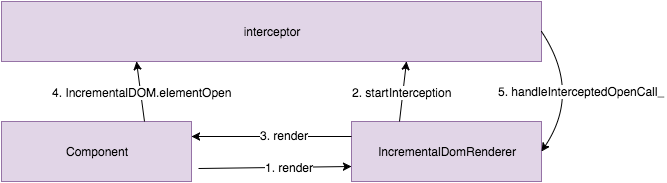

The diagram above was exported from draw.io. Its source (the exported page's mxGraphModel, read from the mxfile embedded in the PNG):
<mxGraphModel dx="944" dy="571" grid="1" gridSize="10" guides="1" tooltips="1" connect="1" arrows="1" fold="1" page="1" pageScale="1" pageWidth="850" pageHeight="1100" background="#ffffff" math="0" shadow="0">
  <root>
    <mxCell id="0" />
    <mxCell id="1" parent="0" />
    <mxCell id="2" value="Component" style="whiteSpace=wrap;html=1;labelBackgroundColor=none;fillColor=#e1d5e7;strokeColor=#9673a6;" vertex="1" parent="1">
      <mxGeometry x="50" y="380" width="190" height="60" as="geometry" />
    </mxCell>
    <mxCell id="3" value="interceptor" style="whiteSpace=wrap;html=1;labelBackgroundColor=none;fillColor=#e1d5e7;strokeColor=#9673a6;" vertex="1" parent="1">
      <mxGeometry x="50" y="260" width="540" height="60" as="geometry" />
    </mxCell>
    <mxCell id="4" value="IncrementalDomRenderer" style="whiteSpace=wrap;html=1;labelBackgroundColor=none;fillColor=#e1d5e7;strokeColor=#9673a6;" vertex="1" parent="1">
      <mxGeometry x="400" y="380" width="190" height="60" as="geometry" />
    </mxCell>
    <mxCell id="5" value="" style="endArrow=classic;html=1;exitX=1.037;exitY=0.783;entryX=0;entryY=0.75;exitPerimeter=0;" edge="1" source="2" target="4" parent="1">
      <mxGeometry x="247" y="425" width="50" height="50" as="geometry">
        <mxPoint x="80" y="510" as="sourcePoint" />
        <mxPoint x="130" y="460" as="targetPoint" />
      </mxGeometry>
    </mxCell>
    <mxCell id="6" value="1. render" style="text;html=1;resizable=0;points=[];align=center;verticalAlign=middle;labelBackgroundColor=#ffffff;" vertex="1" connectable="0" parent="5">
      <mxGeometry x="0.1869" relative="1" as="geometry">
        <mxPoint as="offset" />
      </mxGeometry>
    </mxCell>
    <mxCell id="7" value="1. render" style="text;html=1;resizable=0;points=[];align=center;verticalAlign=middle;labelBackgroundColor=#ffffff;" vertex="1" connectable="0" parent="1">
      <mxGeometry x="337.99222620876753" y="425.8105591345259" as="geometry">
        <mxPoint as="offset" />
      </mxGeometry>
    </mxCell>
    <mxCell id="8" value="" style="endArrow=classic;html=1;exitX=0.25;exitY=0;entryX=0.75;entryY=1;" edge="1" source="4" target="3" parent="1">
      <mxGeometry x="448" y="320" width="50" height="50" as="geometry">
        <mxPoint x="80" y="510" as="sourcePoint" />
        <mxPoint x="130" y="460" as="targetPoint" />
      </mxGeometry>
    </mxCell>
    <mxCell id="9" value="2. startInterception" style="text;html=1;resizable=0;points=[];align=center;verticalAlign=middle;labelBackgroundColor=#ffffff;" vertex="1" connectable="0" parent="8">
      <mxGeometry x="-0.2752" y="-3" relative="1" as="geometry">
        <mxPoint x="-4" y="-8" as="offset" />
      </mxGeometry>
    </mxCell>
    <mxCell id="10" value="2. startInterception" style="text;html=1;resizable=0;points=[];align=center;verticalAlign=middle;labelBackgroundColor=#ffffff;" vertex="1" connectable="0" parent="1">
      <mxGeometry x="449.52916480758586" y="350.4958530387612" as="geometry">
        <mxPoint x="-4" y="-8" as="offset" />
      </mxGeometry>
    </mxCell>
    <mxCell id="11" value="" style="endArrow=classic;html=1;exitX=0;exitY=0.25;entryX=1;entryY=0.25;" edge="1" source="4" target="2" parent="1">
      <mxGeometry x="240" y="395" width="50" height="50" as="geometry">
        <mxPoint x="80" y="510" as="sourcePoint" />
        <mxPoint x="130" y="460" as="targetPoint" />
      </mxGeometry>
    </mxCell>
    <mxCell id="12" value="3. render" style="text;html=1;resizable=0;points=[];align=center;verticalAlign=middle;labelBackgroundColor=#ffffff;" vertex="1" connectable="0" parent="11">
      <mxGeometry x="-0.15" y="-2" relative="1" as="geometry">
        <mxPoint as="offset" />
      </mxGeometry>
    </mxCell>
    <mxCell id="13" value="3. render" style="text;html=1;resizable=0;points=[];align=center;verticalAlign=middle;labelBackgroundColor=#ffffff;" vertex="1" connectable="0" parent="1">
      <mxGeometry x="332" y="393" as="geometry">
        <mxPoint as="offset" />
      </mxGeometry>
    </mxCell>
    <mxCell id="14" value="" style="endArrow=classic;html=1;exitX=0.75;exitY=0;entryX=0.25;entryY=1;" edge="1" source="2" target="3" parent="1">
      <mxGeometry x="185" y="320" width="50" height="50" as="geometry">
        <mxPoint x="80" y="510" as="sourcePoint" />
        <mxPoint x="130" y="460" as="targetPoint" />
      </mxGeometry>
    </mxCell>
    <mxCell id="15" value="4. IncrementalDOM.elementOpen" style="text;html=1;resizable=0;points=[];align=center;verticalAlign=middle;labelBackgroundColor=#ffffff;" vertex="1" connectable="0" parent="14">
      <mxGeometry x="0.2818" y="-2" relative="1" as="geometry">
        <mxPoint y="9" as="offset" />
      </mxGeometry>
    </mxCell>
    <mxCell id="16" value="4. IncrementalDOM.elementOpen" style="text;html=1;resizable=0;points=[];align=center;verticalAlign=middle;labelBackgroundColor=#ffffff;" vertex="1" connectable="0" parent="1">
      <mxGeometry x="189.82807071781554" y="350.07778443319523" as="geometry">
        <mxPoint y="9" as="offset" />
      </mxGeometry>
    </mxCell>
    <mxCell id="17" value="" style="endArrow=classic;html=1;entryX=1;entryY=0.5;curved=1;" edge="1" target="4" parent="1">
      <mxGeometry x="590" y="290" width="50" height="50" as="geometry">
        <mxPoint x="590" y="290" as="sourcePoint" />
        <mxPoint x="545" y="220" as="targetPoint" />
        <Array as="points">
          <mxPoint x="630" y="350" />
        </Array>
      </mxGeometry>
    </mxCell>
    <mxCell id="18" value="5. handleInterceptedOpenCall_" style="text;html=1;resizable=0;points=[];align=center;verticalAlign=middle;labelBackgroundColor=#ffffff;" vertex="1" connectable="0" parent="17">
      <mxGeometry x="-0.2985" y="-4" relative="1" as="geometry">
        <mxPoint x="15" y="15" as="offset" />
      </mxGeometry>
    </mxCell>
    <mxCell id="19" value="5. handleInterceptedOpenCall_" style="text;html=1;resizable=0;points=[];align=center;verticalAlign=middle;labelBackgroundColor=#ffffff;" vertex="1" connectable="0" parent="1">
      <mxGeometry x="629.9615088301355" y="349.65336579613097" as="geometry">
        <mxPoint x="15" y="15" as="offset" />
      </mxGeometry>
    </mxCell>
  </root>
</mxGraphModel>